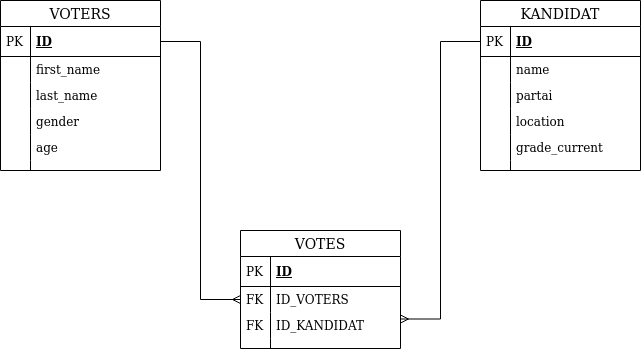

The diagram above was exported from draw.io. Its source (the exported page's mxGraphModel, read from the mxfile embedded in the PNG):
<mxGraphModel dx="801" dy="464" grid="1" gridSize="10" guides="1" tooltips="1" connect="1" arrows="1" fold="1" page="1" pageScale="1" pageWidth="850" pageHeight="1100" math="0" shadow="0">
  <root>
    <mxCell id="0" />
    <mxCell id="1" parent="0" />
    <mxCell id="9gqoHI5Jt2ISaNqiq21W-27" value="VOTES" style="swimlane;fontStyle=0;childLayout=stackLayout;horizontal=1;startSize=26;horizontalStack=0;resizeParent=1;resizeParentMax=0;resizeLast=0;collapsible=1;marginBottom=0;align=center;fontSize=14;" vertex="1" parent="1">
      <mxGeometry x="260" y="300" width="160" height="118" as="geometry" />
    </mxCell>
    <mxCell id="9gqoHI5Jt2ISaNqiq21W-28" value="ID" style="shape=partialRectangle;top=0;left=0;right=0;bottom=1;align=left;verticalAlign=middle;fillColor=none;spacingLeft=34;spacingRight=4;overflow=hidden;rotatable=0;points=[[0,0.5],[1,0.5]];portConstraint=eastwest;dropTarget=0;fontStyle=5;fontSize=12;" vertex="1" parent="9gqoHI5Jt2ISaNqiq21W-27">
      <mxGeometry y="26" width="160" height="30" as="geometry" />
    </mxCell>
    <mxCell id="9gqoHI5Jt2ISaNqiq21W-29" value="PK" style="shape=partialRectangle;top=0;left=0;bottom=0;fillColor=none;align=left;verticalAlign=middle;spacingLeft=4;spacingRight=4;overflow=hidden;rotatable=0;points=[];portConstraint=eastwest;part=1;fontSize=12;" vertex="1" connectable="0" parent="9gqoHI5Jt2ISaNqiq21W-28">
      <mxGeometry width="30" height="30" as="geometry" />
    </mxCell>
    <mxCell id="9gqoHI5Jt2ISaNqiq21W-30" value="ID_VOTERS" style="shape=partialRectangle;top=0;left=0;right=0;bottom=0;align=left;verticalAlign=top;fillColor=none;spacingLeft=34;spacingRight=4;overflow=hidden;rotatable=0;points=[[0,0.5],[1,0.5]];portConstraint=eastwest;dropTarget=0;fontSize=12;" vertex="1" parent="9gqoHI5Jt2ISaNqiq21W-27">
      <mxGeometry y="56" width="160" height="26" as="geometry" />
    </mxCell>
    <mxCell id="9gqoHI5Jt2ISaNqiq21W-31" value="FK" style="shape=partialRectangle;top=0;left=0;bottom=0;fillColor=none;align=left;verticalAlign=top;spacingLeft=4;spacingRight=4;overflow=hidden;rotatable=0;points=[];portConstraint=eastwest;part=1;fontSize=12;" vertex="1" connectable="0" parent="9gqoHI5Jt2ISaNqiq21W-30">
      <mxGeometry width="30" height="26" as="geometry" />
    </mxCell>
    <mxCell id="9gqoHI5Jt2ISaNqiq21W-32" value="ID_KANDIDAT" style="shape=partialRectangle;top=0;left=0;right=0;bottom=0;align=left;verticalAlign=top;fillColor=none;spacingLeft=34;spacingRight=4;overflow=hidden;rotatable=0;points=[[0,0.5],[1,0.5]];portConstraint=eastwest;dropTarget=0;fontSize=12;" vertex="1" parent="9gqoHI5Jt2ISaNqiq21W-27">
      <mxGeometry y="82" width="160" height="26" as="geometry" />
    </mxCell>
    <mxCell id="9gqoHI5Jt2ISaNqiq21W-33" value="FK" style="shape=partialRectangle;top=0;left=0;bottom=0;fillColor=none;align=left;verticalAlign=top;spacingLeft=4;spacingRight=4;overflow=hidden;rotatable=0;points=[];portConstraint=eastwest;part=1;fontSize=12;" vertex="1" connectable="0" parent="9gqoHI5Jt2ISaNqiq21W-32">
      <mxGeometry width="30" height="26" as="geometry" />
    </mxCell>
    <mxCell id="9gqoHI5Jt2ISaNqiq21W-36" value="" style="shape=partialRectangle;top=0;left=0;right=0;bottom=0;align=left;verticalAlign=top;fillColor=none;spacingLeft=34;spacingRight=4;overflow=hidden;rotatable=0;points=[[0,0.5],[1,0.5]];portConstraint=eastwest;dropTarget=0;fontSize=12;" vertex="1" parent="9gqoHI5Jt2ISaNqiq21W-27">
      <mxGeometry y="108" width="160" height="10" as="geometry" />
    </mxCell>
    <mxCell id="9gqoHI5Jt2ISaNqiq21W-37" value="" style="shape=partialRectangle;top=0;left=0;bottom=0;fillColor=none;align=left;verticalAlign=top;spacingLeft=4;spacingRight=4;overflow=hidden;rotatable=0;points=[];portConstraint=eastwest;part=1;fontSize=12;" vertex="1" connectable="0" parent="9gqoHI5Jt2ISaNqiq21W-36">
      <mxGeometry width="30" height="10" as="geometry" />
    </mxCell>
    <mxCell id="9gqoHI5Jt2ISaNqiq21W-40" style="edgeStyle=orthogonalEdgeStyle;rounded=0;orthogonalLoop=1;jettySize=auto;html=1;entryX=1;entryY=0.75;entryDx=0;entryDy=0;endArrow=ERmany;endFill=0;" edge="1" parent="1" source="9gqoHI5Jt2ISaNqiq21W-2" target="9gqoHI5Jt2ISaNqiq21W-27">
      <mxGeometry relative="1" as="geometry" />
    </mxCell>
    <mxCell id="9gqoHI5Jt2ISaNqiq21W-41" style="edgeStyle=orthogonalEdgeStyle;rounded=0;orthogonalLoop=1;jettySize=auto;html=1;entryX=0;entryY=0.5;entryDx=0;entryDy=0;endArrow=ERmany;endFill=0;" edge="1" parent="1" source="9gqoHI5Jt2ISaNqiq21W-15" target="9gqoHI5Jt2ISaNqiq21W-30">
      <mxGeometry relative="1" as="geometry" />
    </mxCell>
    <mxCell id="9gqoHI5Jt2ISaNqiq21W-14" value="VOTERS" style="swimlane;fontStyle=0;childLayout=stackLayout;horizontal=1;startSize=26;horizontalStack=0;resizeParent=1;resizeParentMax=0;resizeLast=0;collapsible=1;marginBottom=0;align=center;fontSize=14;" vertex="1" parent="1">
      <mxGeometry x="20" y="70" width="160" height="170" as="geometry" />
    </mxCell>
    <mxCell id="9gqoHI5Jt2ISaNqiq21W-15" value="ID" style="shape=partialRectangle;top=0;left=0;right=0;bottom=1;align=left;verticalAlign=middle;fillColor=none;spacingLeft=34;spacingRight=4;overflow=hidden;rotatable=0;points=[[0,0.5],[1,0.5]];portConstraint=eastwest;dropTarget=0;fontStyle=5;fontSize=12;" vertex="1" parent="9gqoHI5Jt2ISaNqiq21W-14">
      <mxGeometry y="26" width="160" height="30" as="geometry" />
    </mxCell>
    <mxCell id="9gqoHI5Jt2ISaNqiq21W-16" value="PK" style="shape=partialRectangle;top=0;left=0;bottom=0;fillColor=none;align=left;verticalAlign=middle;spacingLeft=4;spacingRight=4;overflow=hidden;rotatable=0;points=[];portConstraint=eastwest;part=1;fontSize=12;" vertex="1" connectable="0" parent="9gqoHI5Jt2ISaNqiq21W-15">
      <mxGeometry width="30" height="30" as="geometry" />
    </mxCell>
    <mxCell id="9gqoHI5Jt2ISaNqiq21W-17" value="first_name" style="shape=partialRectangle;top=0;left=0;right=0;bottom=0;align=left;verticalAlign=top;fillColor=none;spacingLeft=34;spacingRight=4;overflow=hidden;rotatable=0;points=[[0,0.5],[1,0.5]];portConstraint=eastwest;dropTarget=0;fontSize=12;" vertex="1" parent="9gqoHI5Jt2ISaNqiq21W-14">
      <mxGeometry y="56" width="160" height="26" as="geometry" />
    </mxCell>
    <mxCell id="9gqoHI5Jt2ISaNqiq21W-18" value="" style="shape=partialRectangle;top=0;left=0;bottom=0;fillColor=none;align=left;verticalAlign=top;spacingLeft=4;spacingRight=4;overflow=hidden;rotatable=0;points=[];portConstraint=eastwest;part=1;fontSize=12;" vertex="1" connectable="0" parent="9gqoHI5Jt2ISaNqiq21W-17">
      <mxGeometry width="30" height="26" as="geometry" />
    </mxCell>
    <mxCell id="9gqoHI5Jt2ISaNqiq21W-19" value="last_name" style="shape=partialRectangle;top=0;left=0;right=0;bottom=0;align=left;verticalAlign=top;fillColor=none;spacingLeft=34;spacingRight=4;overflow=hidden;rotatable=0;points=[[0,0.5],[1,0.5]];portConstraint=eastwest;dropTarget=0;fontSize=12;" vertex="1" parent="9gqoHI5Jt2ISaNqiq21W-14">
      <mxGeometry y="82" width="160" height="26" as="geometry" />
    </mxCell>
    <mxCell id="9gqoHI5Jt2ISaNqiq21W-20" value="" style="shape=partialRectangle;top=0;left=0;bottom=0;fillColor=none;align=left;verticalAlign=top;spacingLeft=4;spacingRight=4;overflow=hidden;rotatable=0;points=[];portConstraint=eastwest;part=1;fontSize=12;" vertex="1" connectable="0" parent="9gqoHI5Jt2ISaNqiq21W-19">
      <mxGeometry width="30" height="26" as="geometry" />
    </mxCell>
    <mxCell id="9gqoHI5Jt2ISaNqiq21W-21" value="gender" style="shape=partialRectangle;top=0;left=0;right=0;bottom=0;align=left;verticalAlign=top;fillColor=none;spacingLeft=34;spacingRight=4;overflow=hidden;rotatable=0;points=[[0,0.5],[1,0.5]];portConstraint=eastwest;dropTarget=0;fontSize=12;" vertex="1" parent="9gqoHI5Jt2ISaNqiq21W-14">
      <mxGeometry y="108" width="160" height="26" as="geometry" />
    </mxCell>
    <mxCell id="9gqoHI5Jt2ISaNqiq21W-22" value="" style="shape=partialRectangle;top=0;left=0;bottom=0;fillColor=none;align=left;verticalAlign=top;spacingLeft=4;spacingRight=4;overflow=hidden;rotatable=0;points=[];portConstraint=eastwest;part=1;fontSize=12;" vertex="1" connectable="0" parent="9gqoHI5Jt2ISaNqiq21W-21">
      <mxGeometry width="30" height="26" as="geometry" />
    </mxCell>
    <mxCell id="9gqoHI5Jt2ISaNqiq21W-25" value="age" style="shape=partialRectangle;top=0;left=0;right=0;bottom=0;align=left;verticalAlign=top;fillColor=none;spacingLeft=34;spacingRight=4;overflow=hidden;rotatable=0;points=[[0,0.5],[1,0.5]];portConstraint=eastwest;dropTarget=0;fontSize=12;" vertex="1" parent="9gqoHI5Jt2ISaNqiq21W-14">
      <mxGeometry y="134" width="160" height="26" as="geometry" />
    </mxCell>
    <mxCell id="9gqoHI5Jt2ISaNqiq21W-26" value="" style="shape=partialRectangle;top=0;left=0;bottom=0;fillColor=none;align=left;verticalAlign=top;spacingLeft=4;spacingRight=4;overflow=hidden;rotatable=0;points=[];portConstraint=eastwest;part=1;fontSize=12;" vertex="1" connectable="0" parent="9gqoHI5Jt2ISaNqiq21W-25">
      <mxGeometry width="30" height="26" as="geometry" />
    </mxCell>
    <mxCell id="9gqoHI5Jt2ISaNqiq21W-23" value="" style="shape=partialRectangle;top=0;left=0;right=0;bottom=0;align=left;verticalAlign=top;fillColor=none;spacingLeft=34;spacingRight=4;overflow=hidden;rotatable=0;points=[[0,0.5],[1,0.5]];portConstraint=eastwest;dropTarget=0;fontSize=12;" vertex="1" parent="9gqoHI5Jt2ISaNqiq21W-14">
      <mxGeometry y="160" width="160" height="10" as="geometry" />
    </mxCell>
    <mxCell id="9gqoHI5Jt2ISaNqiq21W-24" value="" style="shape=partialRectangle;top=0;left=0;bottom=0;fillColor=none;align=left;verticalAlign=top;spacingLeft=4;spacingRight=4;overflow=hidden;rotatable=0;points=[];portConstraint=eastwest;part=1;fontSize=12;" vertex="1" connectable="0" parent="9gqoHI5Jt2ISaNqiq21W-23">
      <mxGeometry width="30" height="10" as="geometry" />
    </mxCell>
    <mxCell id="9gqoHI5Jt2ISaNqiq21W-1" value="KANDIDAT" style="swimlane;fontStyle=0;childLayout=stackLayout;horizontal=1;startSize=26;horizontalStack=0;resizeParent=1;resizeParentMax=0;resizeLast=0;collapsible=1;marginBottom=0;align=center;fontSize=14;" vertex="1" parent="1">
      <mxGeometry x="500" y="70" width="160" height="170" as="geometry" />
    </mxCell>
    <mxCell id="9gqoHI5Jt2ISaNqiq21W-2" value="ID" style="shape=partialRectangle;top=0;left=0;right=0;bottom=1;align=left;verticalAlign=middle;fillColor=none;spacingLeft=34;spacingRight=4;overflow=hidden;rotatable=0;points=[[0,0.5],[1,0.5]];portConstraint=eastwest;dropTarget=0;fontStyle=5;fontSize=12;" vertex="1" parent="9gqoHI5Jt2ISaNqiq21W-1">
      <mxGeometry y="26" width="160" height="30" as="geometry" />
    </mxCell>
    <mxCell id="9gqoHI5Jt2ISaNqiq21W-3" value="PK" style="shape=partialRectangle;top=0;left=0;bottom=0;fillColor=none;align=left;verticalAlign=middle;spacingLeft=4;spacingRight=4;overflow=hidden;rotatable=0;points=[];portConstraint=eastwest;part=1;fontSize=12;" vertex="1" connectable="0" parent="9gqoHI5Jt2ISaNqiq21W-2">
      <mxGeometry width="30" height="30" as="geometry" />
    </mxCell>
    <mxCell id="9gqoHI5Jt2ISaNqiq21W-4" value="name" style="shape=partialRectangle;top=0;left=0;right=0;bottom=0;align=left;verticalAlign=top;fillColor=none;spacingLeft=34;spacingRight=4;overflow=hidden;rotatable=0;points=[[0,0.5],[1,0.5]];portConstraint=eastwest;dropTarget=0;fontSize=12;" vertex="1" parent="9gqoHI5Jt2ISaNqiq21W-1">
      <mxGeometry y="56" width="160" height="26" as="geometry" />
    </mxCell>
    <mxCell id="9gqoHI5Jt2ISaNqiq21W-5" value="" style="shape=partialRectangle;top=0;left=0;bottom=0;fillColor=none;align=left;verticalAlign=top;spacingLeft=4;spacingRight=4;overflow=hidden;rotatable=0;points=[];portConstraint=eastwest;part=1;fontSize=12;" vertex="1" connectable="0" parent="9gqoHI5Jt2ISaNqiq21W-4">
      <mxGeometry width="30" height="26" as="geometry" />
    </mxCell>
    <mxCell id="9gqoHI5Jt2ISaNqiq21W-6" value="partai" style="shape=partialRectangle;top=0;left=0;right=0;bottom=0;align=left;verticalAlign=top;fillColor=none;spacingLeft=34;spacingRight=4;overflow=hidden;rotatable=0;points=[[0,0.5],[1,0.5]];portConstraint=eastwest;dropTarget=0;fontSize=12;" vertex="1" parent="9gqoHI5Jt2ISaNqiq21W-1">
      <mxGeometry y="82" width="160" height="26" as="geometry" />
    </mxCell>
    <mxCell id="9gqoHI5Jt2ISaNqiq21W-7" value="" style="shape=partialRectangle;top=0;left=0;bottom=0;fillColor=none;align=left;verticalAlign=top;spacingLeft=4;spacingRight=4;overflow=hidden;rotatable=0;points=[];portConstraint=eastwest;part=1;fontSize=12;" vertex="1" connectable="0" parent="9gqoHI5Jt2ISaNqiq21W-6">
      <mxGeometry width="30" height="26" as="geometry" />
    </mxCell>
    <mxCell id="9gqoHI5Jt2ISaNqiq21W-8" value="location" style="shape=partialRectangle;top=0;left=0;right=0;bottom=0;align=left;verticalAlign=top;fillColor=none;spacingLeft=34;spacingRight=4;overflow=hidden;rotatable=0;points=[[0,0.5],[1,0.5]];portConstraint=eastwest;dropTarget=0;fontSize=12;" vertex="1" parent="9gqoHI5Jt2ISaNqiq21W-1">
      <mxGeometry y="108" width="160" height="26" as="geometry" />
    </mxCell>
    <mxCell id="9gqoHI5Jt2ISaNqiq21W-9" value="" style="shape=partialRectangle;top=0;left=0;bottom=0;fillColor=none;align=left;verticalAlign=top;spacingLeft=4;spacingRight=4;overflow=hidden;rotatable=0;points=[];portConstraint=eastwest;part=1;fontSize=12;" vertex="1" connectable="0" parent="9gqoHI5Jt2ISaNqiq21W-8">
      <mxGeometry width="30" height="26" as="geometry" />
    </mxCell>
    <mxCell id="9gqoHI5Jt2ISaNqiq21W-12" value="grade_current" style="shape=partialRectangle;top=0;left=0;right=0;bottom=0;align=left;verticalAlign=top;fillColor=none;spacingLeft=34;spacingRight=4;overflow=hidden;rotatable=0;points=[[0,0.5],[1,0.5]];portConstraint=eastwest;dropTarget=0;fontSize=12;" vertex="1" parent="9gqoHI5Jt2ISaNqiq21W-1">
      <mxGeometry y="134" width="160" height="26" as="geometry" />
    </mxCell>
    <mxCell id="9gqoHI5Jt2ISaNqiq21W-13" value="" style="shape=partialRectangle;top=0;left=0;bottom=0;fillColor=none;align=left;verticalAlign=top;spacingLeft=4;spacingRight=4;overflow=hidden;rotatable=0;points=[];portConstraint=eastwest;part=1;fontSize=12;" vertex="1" connectable="0" parent="9gqoHI5Jt2ISaNqiq21W-12">
      <mxGeometry width="30" height="26" as="geometry" />
    </mxCell>
    <mxCell id="9gqoHI5Jt2ISaNqiq21W-10" value="" style="shape=partialRectangle;top=0;left=0;right=0;bottom=0;align=left;verticalAlign=top;fillColor=none;spacingLeft=34;spacingRight=4;overflow=hidden;rotatable=0;points=[[0,0.5],[1,0.5]];portConstraint=eastwest;dropTarget=0;fontSize=12;" vertex="1" parent="9gqoHI5Jt2ISaNqiq21W-1">
      <mxGeometry y="160" width="160" height="10" as="geometry" />
    </mxCell>
    <mxCell id="9gqoHI5Jt2ISaNqiq21W-11" value="" style="shape=partialRectangle;top=0;left=0;bottom=0;fillColor=none;align=left;verticalAlign=top;spacingLeft=4;spacingRight=4;overflow=hidden;rotatable=0;points=[];portConstraint=eastwest;part=1;fontSize=12;" vertex="1" connectable="0" parent="9gqoHI5Jt2ISaNqiq21W-10">
      <mxGeometry width="30" height="10" as="geometry" />
    </mxCell>
  </root>
</mxGraphModel>